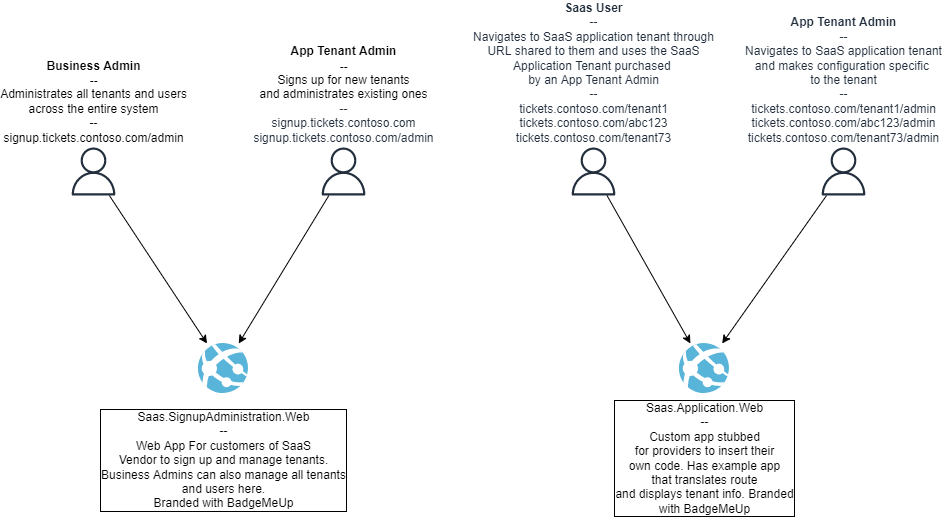

The diagram above was exported from draw.io. Its source (the exported page's mxGraphModel, read from the mxfile embedded in the PNG):
<mxGraphModel dx="2224" dy="782" grid="1" gridSize="10" guides="1" tooltips="1" connect="1" arrows="1" fold="1" page="1" pageScale="1" pageWidth="850" pageHeight="1100" math="0" shadow="0">
  <root>
    <mxCell id="0" />
    <mxCell id="1" parent="0" />
    <mxCell id="4" style="jumpStyle=none;jumpSize=7;html=1;fontSize=9;" edge="1" parent="1" source="5" target="7">
      <mxGeometry relative="1" as="geometry" />
    </mxCell>
    <mxCell id="5" value="&lt;span style=&quot;color: rgb(0 , 0 , 0)&quot;&gt;&lt;b&gt;App Tenant Admin&lt;/b&gt;&lt;br&gt;&lt;b&gt;--&lt;/b&gt;&lt;br&gt;Signs up for new tenants&lt;br&gt;and administrates existing ones&lt;br&gt;&lt;/span&gt;--&lt;br&gt;signup.tickets.contoso.com&lt;br&gt;signup.tickets.contoso.com/admin&lt;br&gt;" style="sketch=0;outlineConnect=0;dashed=0;verticalLabelPosition=top;verticalAlign=bottom;align=center;html=1;fontSize=12;fontStyle=0;aspect=fixed;pointerEvents=1;shape=mxgraph.aws4.user;fillColor=#232F3D;strokeColor=none;fontColor=#232F3E;gradientColor=none;labelPosition=center;" vertex="1" parent="1">
      <mxGeometry x="70" y="300" width="48" height="48" as="geometry" />
    </mxCell>
    <mxCell id="7" value="Saas.SignupAdministration.Web&lt;br&gt;--&lt;br&gt;Web App For customers of SaaS&lt;br&gt;Vendor to sign up and manage tenants.&lt;br&gt;Business Admins can also manage all tenants&lt;br&gt;and users here.&lt;br&gt;Branded with BadgeMeUp" style="sketch=0;aspect=fixed;html=1;points=[];align=center;image;fontSize=12;image=img/lib/mscae/App_Services.svg;spacingTop=9;labelBackgroundColor=default;labelBorderColor=default;labelPosition=center;verticalLabelPosition=bottom;verticalAlign=top;" vertex="1" parent="1">
      <mxGeometry x="-51" y="496" width="50" height="50" as="geometry" />
    </mxCell>
    <mxCell id="9" value="Saas.Application.Web&lt;br&gt;--&lt;br&gt;Custom app stubbed&lt;br&gt;for providers to insert their&lt;br&gt;own code. Has example app&lt;br&gt;that translates route&lt;br&gt;and displays tenant info. Branded&lt;br&gt;with BadgeMeUp" style="sketch=0;aspect=fixed;html=1;points=[];align=center;image;fontSize=12;image=img/lib/mscae/App_Services.svg;labelBackgroundColor=default;labelBorderColor=default;" vertex="1" parent="1">
      <mxGeometry x="430" y="496" width="50" height="50" as="geometry" />
    </mxCell>
    <mxCell id="10" style="edgeStyle=none;jumpStyle=arc;html=1;" edge="1" parent="1" source="11" target="9">
      <mxGeometry relative="1" as="geometry" />
    </mxCell>
    <mxCell id="11" value="&lt;b&gt;Saas User&lt;br&gt;&lt;/b&gt;--&lt;br&gt;Navigates to SaaS application tenant through&lt;br&gt;URL shared to them and uses the SaaS&lt;br&gt;Application Tenant purchased &lt;br&gt;by an App Tenant Admin&lt;br&gt;--&lt;br&gt;&lt;span&gt;tickets.contoso.com/tenant1&lt;/span&gt;&lt;br&gt;tickets&lt;span&gt;.contoso.com/abc123&lt;/span&gt;&lt;br&gt;tickets&lt;span&gt;.contoso.com/tenant73&lt;/span&gt;" style="sketch=0;outlineConnect=0;dashed=0;verticalLabelPosition=top;verticalAlign=bottom;align=center;html=1;fontSize=12;fontStyle=0;aspect=fixed;pointerEvents=1;shape=mxgraph.aws4.user;fillColor=#232F3D;strokeColor=none;fontColor=#232F3E;gradientColor=none;labelPosition=center;" vertex="1" parent="1">
      <mxGeometry x="320" y="300" width="48" height="48" as="geometry" />
    </mxCell>
    <mxCell id="12" style="edgeStyle=none;jumpStyle=arc;html=1;" edge="1" parent="1" source="13" target="9">
      <mxGeometry relative="1" as="geometry" />
    </mxCell>
    <mxCell id="13" value="&lt;b&gt;App Tenant Admin&lt;br&gt;&lt;/b&gt;--&lt;br&gt;Navigates to SaaS application tenant&lt;br&gt;and makes configuration specific &lt;br&gt;to the tenant&lt;br&gt;--&lt;br&gt;&lt;span&gt;tickets.contoso.com/tenant1/admin&lt;/span&gt;&lt;br&gt;tickets&lt;span&gt;.contoso.com/abc123/admin&lt;/span&gt;&lt;br&gt;tickets&lt;span&gt;.contoso.com/tenant73/admin&lt;/span&gt;" style="sketch=0;outlineConnect=0;dashed=0;verticalLabelPosition=top;verticalAlign=bottom;align=center;html=1;fontSize=12;fontStyle=0;aspect=fixed;pointerEvents=1;shape=mxgraph.aws4.user;fillColor=#232F3D;strokeColor=none;fontColor=#232F3E;gradientColor=none;labelPosition=center;" vertex="1" parent="1">
      <mxGeometry x="570" y="300" width="48" height="48" as="geometry" />
    </mxCell>
    <mxCell id="14" style="edgeStyle=none;jumpStyle=arc;html=1;" edge="1" parent="1" source="15" target="7">
      <mxGeometry relative="1" as="geometry" />
    </mxCell>
    <mxCell id="15" value="&lt;font color=&quot;#000000&quot;&gt;&lt;b&gt;Business Admin&lt;/b&gt;&lt;br&gt;&lt;b&gt;--&lt;/b&gt;&lt;br&gt;Administrates all tenants and users&lt;br&gt;across the entire system&lt;br&gt;--&lt;br&gt;signup.tickets.contoso.com/admin&lt;br&gt;&lt;/font&gt;" style="sketch=0;outlineConnect=0;fontColor=#232F3E;gradientColor=none;fillColor=#232F3D;strokeColor=none;dashed=0;verticalLabelPosition=top;verticalAlign=bottom;align=center;html=1;fontSize=12;fontStyle=0;aspect=fixed;pointerEvents=1;shape=mxgraph.aws4.user;labelPosition=center;" vertex="1" parent="1">
      <mxGeometry x="-180" y="300" width="48" height="48" as="geometry" />
    </mxCell>
  </root>
</mxGraphModel>